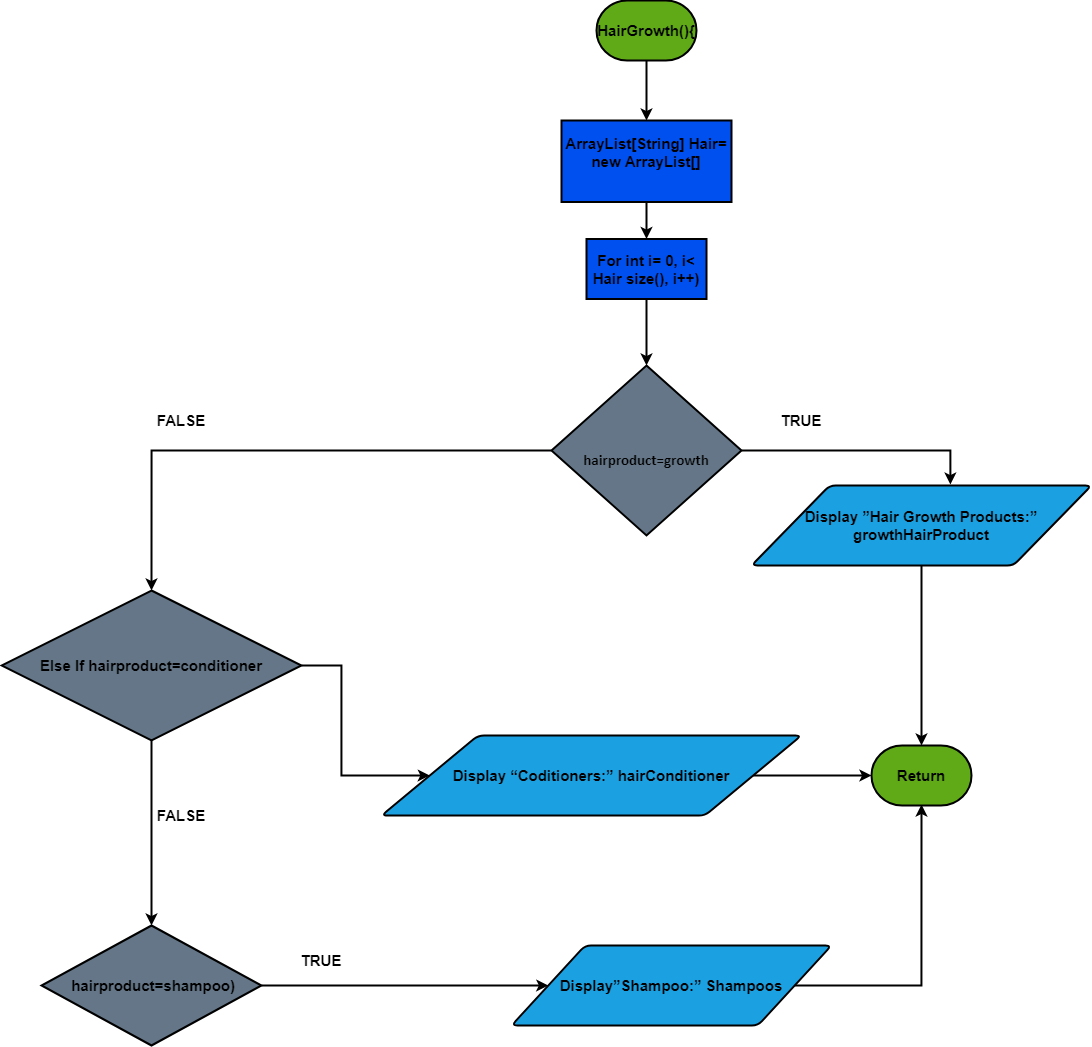

The diagram above was exported from draw.io. Its source (the exported page's mxGraphModel, read from the mxfile embedded in the PNG):
<mxGraphModel dx="1673" dy="867" grid="1" gridSize="10" guides="1" tooltips="1" connect="1" arrows="1" fold="1" page="1" pageScale="1" pageWidth="850" pageHeight="1100" math="0" shadow="0">
  <root>
    <mxCell id="0" />
    <mxCell id="1" parent="0" />
    <mxCell id="jsnZScs1w2O9A6k-i3vp-57" style="edgeStyle=orthogonalEdgeStyle;rounded=0;orthogonalLoop=1;jettySize=auto;html=1;entryX=0.5;entryY=0;entryDx=0;entryDy=0;strokeWidth=2;fontSize=15;fontStyle=1;" edge="1" parent="1" source="jsnZScs1w2O9A6k-i3vp-58" target="jsnZScs1w2O9A6k-i3vp-60">
      <mxGeometry relative="1" as="geometry" />
    </mxCell>
    <mxCell id="jsnZScs1w2O9A6k-i3vp-58" value="&lt;p class=&quot;MsoNormal&quot; style=&quot;font-size: 15px;&quot;&gt;HairGrowth(){&lt;/p&gt;" style="strokeWidth=2;html=1;shape=mxgraph.flowchart.terminator;whiteSpace=wrap;fontSize=15;fontStyle=1;fillColor=#60a917;" vertex="1" parent="1">
      <mxGeometry x="1135" y="690" width="100" height="60" as="geometry" />
    </mxCell>
    <mxCell id="jsnZScs1w2O9A6k-i3vp-59" value="" style="edgeStyle=orthogonalEdgeStyle;rounded=0;orthogonalLoop=1;jettySize=auto;html=1;strokeWidth=2;fontSize=15;fontStyle=1;" edge="1" parent="1" source="jsnZScs1w2O9A6k-i3vp-60" target="jsnZScs1w2O9A6k-i3vp-62">
      <mxGeometry relative="1" as="geometry" />
    </mxCell>
    <mxCell id="jsnZScs1w2O9A6k-i3vp-60" value="&lt;p class=&quot;MsoNormal&quot; style=&quot;font-size: 15px;&quot;&gt;&lt;br style=&quot;font-size: 15px;&quot;&gt;&lt;/p&gt;&lt;p class=&quot;MsoNormal&quot; style=&quot;font-size: 15px;&quot;&gt;&lt;span style=&quot;font-size: 15px;&quot;&gt;ArrayList[String] Hair= new ArrayList[]&lt;/span&gt;&lt;br style=&quot;font-size: 15px;&quot;&gt;&lt;/p&gt;&lt;p class=&quot;MsoNormal&quot; style=&quot;font-size: 15px;&quot;&gt;&lt;br style=&quot;font-size: 15px;&quot;&gt;&lt;br style=&quot;font-size: 15px;&quot;&gt;&lt;/p&gt;" style="rounded=0;whiteSpace=wrap;html=1;strokeWidth=2;fontSize=15;fontStyle=1;fillColor=#0050ef;" vertex="1" parent="1">
      <mxGeometry x="1100" y="810" width="170" height="81.5" as="geometry" />
    </mxCell>
    <mxCell id="jsnZScs1w2O9A6k-i3vp-61" style="edgeStyle=orthogonalEdgeStyle;rounded=0;orthogonalLoop=1;jettySize=auto;html=1;entryX=0.5;entryY=0;entryDx=0;entryDy=0;entryPerimeter=0;strokeWidth=2;fontSize=15;fontStyle=1;" edge="1" parent="1" source="jsnZScs1w2O9A6k-i3vp-62" target="jsnZScs1w2O9A6k-i3vp-65">
      <mxGeometry relative="1" as="geometry" />
    </mxCell>
    <mxCell id="jsnZScs1w2O9A6k-i3vp-62" value="&lt;span style=&quot;font-size: 15px&quot;&gt;For int i= 0, i&amp;lt; Hair size(), i++)&lt;/span&gt;" style="rounded=0;whiteSpace=wrap;html=1;strokeWidth=2;fontSize=15;fontStyle=1;fillColor=#0050ef;" vertex="1" parent="1">
      <mxGeometry x="1125" y="928.5" width="120" height="60" as="geometry" />
    </mxCell>
    <mxCell id="jsnZScs1w2O9A6k-i3vp-63" style="edgeStyle=orthogonalEdgeStyle;rounded=0;orthogonalLoop=1;jettySize=auto;html=1;entryX=0.585;entryY=-0.012;entryDx=0;entryDy=0;entryPerimeter=0;strokeWidth=2;fontSize=15;fontStyle=1;" edge="1" parent="1" source="jsnZScs1w2O9A6k-i3vp-65" target="jsnZScs1w2O9A6k-i3vp-67">
      <mxGeometry relative="1" as="geometry" />
    </mxCell>
    <mxCell id="jsnZScs1w2O9A6k-i3vp-64" style="edgeStyle=orthogonalEdgeStyle;rounded=0;orthogonalLoop=1;jettySize=auto;html=1;entryX=0.5;entryY=0;entryDx=0;entryDy=0;entryPerimeter=0;strokeWidth=2;fontSize=15;fontStyle=1;" edge="1" parent="1" source="jsnZScs1w2O9A6k-i3vp-65" target="jsnZScs1w2O9A6k-i3vp-70">
      <mxGeometry relative="1" as="geometry" />
    </mxCell>
    <mxCell id="jsnZScs1w2O9A6k-i3vp-65" value="&lt;span style=&quot;font-size: 15px; line-height: 107%; font-family: calibri, sans-serif;&quot;&gt;&lt;br style=&quot;font-size: 15px;&quot;&gt;hairproduct=growth&lt;/span&gt;" style="strokeWidth=2;html=1;shape=mxgraph.flowchart.decision;whiteSpace=wrap;fontSize=15;fontStyle=1;fillColor=#647687;" vertex="1" parent="1">
      <mxGeometry x="1090" y="1055" width="190" height="170" as="geometry" />
    </mxCell>
    <mxCell id="jsnZScs1w2O9A6k-i3vp-66" style="edgeStyle=orthogonalEdgeStyle;rounded=0;orthogonalLoop=1;jettySize=auto;html=1;entryX=0.5;entryY=0;entryDx=0;entryDy=0;entryPerimeter=0;strokeWidth=2;fontSize=15;fontStyle=1;" edge="1" parent="1" source="jsnZScs1w2O9A6k-i3vp-67" target="jsnZScs1w2O9A6k-i3vp-87">
      <mxGeometry relative="1" as="geometry" />
    </mxCell>
    <mxCell id="jsnZScs1w2O9A6k-i3vp-67" value="&lt;p class=&quot;MsoNormal&quot; style=&quot;font-size: 15px;&quot;&gt;Display ”Hair Growth Products:” growthHairProduct&lt;/p&gt;" style="shape=parallelogram;html=1;strokeWidth=2;perimeter=parallelogramPerimeter;whiteSpace=wrap;rounded=1;arcSize=12;size=0.23;fontSize=15;fontStyle=1;fillColor=#1ba1e2;" vertex="1" parent="1">
      <mxGeometry x="1290" y="1175" width="340" height="80" as="geometry" />
    </mxCell>
    <mxCell id="jsnZScs1w2O9A6k-i3vp-68" style="edgeStyle=orthogonalEdgeStyle;rounded=0;orthogonalLoop=1;jettySize=auto;html=1;entryX=0.5;entryY=0;entryDx=0;entryDy=0;entryPerimeter=0;strokeWidth=2;fontSize=15;fontStyle=1;" edge="1" parent="1" source="jsnZScs1w2O9A6k-i3vp-70" target="jsnZScs1w2O9A6k-i3vp-74">
      <mxGeometry relative="1" as="geometry" />
    </mxCell>
    <mxCell id="jsnZScs1w2O9A6k-i3vp-69" style="edgeStyle=orthogonalEdgeStyle;rounded=0;orthogonalLoop=1;jettySize=auto;html=1;entryX=0;entryY=0.5;entryDx=0;entryDy=0;strokeWidth=2;fontSize=15;fontStyle=1;" edge="1" parent="1" source="jsnZScs1w2O9A6k-i3vp-70" target="jsnZScs1w2O9A6k-i3vp-72">
      <mxGeometry relative="1" as="geometry">
        <mxPoint x="1180" y="1250" as="targetPoint" />
      </mxGeometry>
    </mxCell>
    <mxCell id="jsnZScs1w2O9A6k-i3vp-70" value="&lt;p class=&quot;MsoNormal&quot; style=&quot;font-size: 15px;&quot;&gt;Else If hairproduct=conditioner&lt;/p&gt;" style="strokeWidth=2;html=1;shape=mxgraph.flowchart.decision;whiteSpace=wrap;fontSize=15;fontStyle=1;fillColor=#647687;" vertex="1" parent="1">
      <mxGeometry x="540" y="1280" width="300" height="150" as="geometry" />
    </mxCell>
    <mxCell id="jsnZScs1w2O9A6k-i3vp-71" style="edgeStyle=orthogonalEdgeStyle;rounded=0;orthogonalLoop=1;jettySize=auto;html=1;entryX=0;entryY=0.5;entryDx=0;entryDy=0;entryPerimeter=0;strokeWidth=2;fontSize=15;fontStyle=1;" edge="1" parent="1" source="jsnZScs1w2O9A6k-i3vp-72" target="jsnZScs1w2O9A6k-i3vp-87">
      <mxGeometry relative="1" as="geometry" />
    </mxCell>
    <mxCell id="jsnZScs1w2O9A6k-i3vp-72" value="&lt;p class=&quot;MsoNormal&quot; style=&quot;font-size: 15px;&quot;&gt;Display “Coditioners:” hairConditioner&lt;/p&gt;" style="shape=parallelogram;html=1;strokeWidth=2;perimeter=parallelogramPerimeter;whiteSpace=wrap;rounded=1;arcSize=12;size=0.23;fontSize=15;fontStyle=1;fillColor=#1ba1e2;" vertex="1" parent="1">
      <mxGeometry x="920" y="1425" width="420" height="80" as="geometry" />
    </mxCell>
    <mxCell id="jsnZScs1w2O9A6k-i3vp-73" style="edgeStyle=orthogonalEdgeStyle;rounded=0;orthogonalLoop=1;jettySize=auto;html=1;entryX=0;entryY=0.5;entryDx=0;entryDy=0;strokeWidth=2;fontSize=15;fontStyle=1;" edge="1" parent="1" source="jsnZScs1w2O9A6k-i3vp-74" target="jsnZScs1w2O9A6k-i3vp-76">
      <mxGeometry relative="1" as="geometry" />
    </mxCell>
    <mxCell id="jsnZScs1w2O9A6k-i3vp-74" value="&lt;p class=&quot;MsoNormal&quot; style=&quot;font-size: 15px;&quot;&gt;&amp;nbsp;hairproduct=shampoo)&lt;/p&gt;" style="strokeWidth=2;html=1;shape=mxgraph.flowchart.decision;whiteSpace=wrap;fontSize=15;fontStyle=1;fillColor=#647687;" vertex="1" parent="1">
      <mxGeometry x="580" y="1615" width="220" height="120" as="geometry" />
    </mxCell>
    <mxCell id="jsnZScs1w2O9A6k-i3vp-75" style="edgeStyle=orthogonalEdgeStyle;rounded=0;orthogonalLoop=1;jettySize=auto;html=1;entryX=0.5;entryY=1;entryDx=0;entryDy=0;entryPerimeter=0;strokeWidth=2;fontSize=15;fontStyle=1;exitX=1;exitY=0.5;exitDx=0;exitDy=0;" edge="1" parent="1" source="jsnZScs1w2O9A6k-i3vp-76">
      <mxGeometry relative="1" as="geometry">
        <mxPoint x="1340" y="1680" as="sourcePoint" />
        <mxPoint x="1460" y="1494" as="targetPoint" />
      </mxGeometry>
    </mxCell>
    <mxCell id="jsnZScs1w2O9A6k-i3vp-76" value="&lt;p class=&quot;MsoNormal&quot; style=&quot;font-size: 15px;&quot;&gt;Display”Shampoo:” Shampoos&lt;/p&gt;" style="shape=parallelogram;html=1;strokeWidth=2;perimeter=parallelogramPerimeter;whiteSpace=wrap;rounded=1;arcSize=12;size=0.23;fontSize=15;fontStyle=1;fillColor=#1ba1e2;" vertex="1" parent="1">
      <mxGeometry x="1050" y="1635" width="320" height="80" as="geometry" />
    </mxCell>
    <mxCell id="jsnZScs1w2O9A6k-i3vp-87" value="Return" style="strokeWidth=2;html=1;shape=mxgraph.flowchart.terminator;whiteSpace=wrap;fontSize=15;fontStyle=1;fillColor=#60a917;" vertex="1" parent="1">
      <mxGeometry x="1410" y="1435" width="100" height="60" as="geometry" />
    </mxCell>
    <mxCell id="jsnZScs1w2O9A6k-i3vp-88" value="&lt;b&gt;&lt;font style=&quot;font-size: 15px&quot;&gt;TRUE&lt;/font&gt;&lt;/b&gt;" style="text;html=1;strokeColor=none;fillColor=none;align=center;verticalAlign=middle;whiteSpace=wrap;rounded=0;fontColor=#000000;" vertex="1" parent="1">
      <mxGeometry x="1320" y="1100" width="40" height="20" as="geometry" />
    </mxCell>
    <mxCell id="jsnZScs1w2O9A6k-i3vp-91" value="&lt;b&gt;&lt;font style=&quot;font-size: 15px&quot;&gt;FALSE&lt;/font&gt;&lt;/b&gt;" style="text;html=1;strokeColor=none;fillColor=none;align=center;verticalAlign=middle;whiteSpace=wrap;rounded=0;fontColor=#000000;" vertex="1" parent="1">
      <mxGeometry x="700" y="1100" width="40" height="20" as="geometry" />
    </mxCell>
    <mxCell id="jsnZScs1w2O9A6k-i3vp-92" value="&lt;b&gt;&lt;font style=&quot;font-size: 15px&quot;&gt;TRUE&lt;/font&gt;&lt;/b&gt;" style="text;html=1;strokeColor=none;fillColor=none;align=center;verticalAlign=middle;whiteSpace=wrap;rounded=0;fontColor=#000000;" vertex="1" parent="1">
      <mxGeometry x="840" y="1640" width="40" height="20" as="geometry" />
    </mxCell>
    <mxCell id="jsnZScs1w2O9A6k-i3vp-93" value="&lt;b&gt;&lt;font style=&quot;font-size: 15px&quot;&gt;FALSE&lt;/font&gt;&lt;/b&gt;" style="text;html=1;strokeColor=none;fillColor=none;align=center;verticalAlign=middle;whiteSpace=wrap;rounded=0;fontColor=#000000;" vertex="1" parent="1">
      <mxGeometry x="700" y="1495" width="40" height="20" as="geometry" />
    </mxCell>
  </root>
</mxGraphModel>